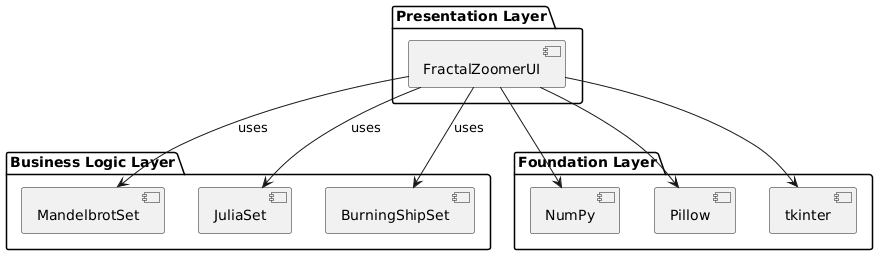

The diagram above was rendered by PlantUML. Its source (embedded in the PNG):
@startuml
package "Presentation Layer" {
component [FractalZoomerUI] as UI
}

package "Business Logic Layer" {
component [MandelbrotSet] as MB
component [JuliaSet] as JS
component [BurningShipSet] as BS
}

package "Foundation Layer" {
component [NumPy]
component [Pillow]
component [tkinter]
}

UI --> MB : uses
UI --> JS : uses
UI --> BS : uses
UI --> [tkinter]
UI --> [Pillow]
UI --> [NumPy]
@enduml